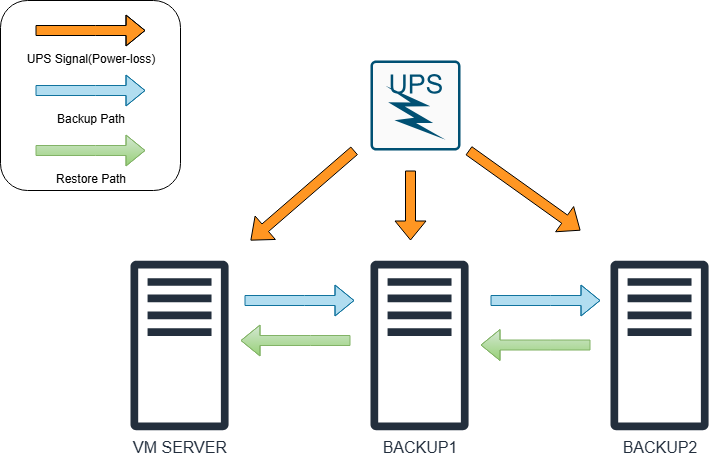

The diagram above was exported from draw.io. Its source (the exported page's mxGraphModel, read from the mxfile embedded in the PNG):
<mxGraphModel dx="851" dy="659" grid="1" gridSize="10" guides="1" tooltips="1" connect="1" arrows="0" fold="1" page="1" pageScale="1" pageWidth="827" pageHeight="1169" math="0" shadow="0" adaptiveColors="none">
  <root>
    <mxCell id="0" />
    <mxCell id="1" parent="0" />
    <mxCell id="M6LGQRLGA5_kwxsdhu6g-268" value="" style="rounded=1;whiteSpace=wrap;html=1;strokeColor=default;align=center;verticalAlign=middle;fontFamily=Helvetica;fontSize=12;fontColor=default;fillColor=default;" vertex="1" parent="1">
      <mxGeometry x="60" y="20" width="180" height="190" as="geometry" />
    </mxCell>
    <mxCell id="M6LGQRLGA5_kwxsdhu6g-252" value="&lt;font style=&quot;font-size: 16px;&quot;&gt;VM SERVER&lt;/font&gt;" style="sketch=0;outlineConnect=0;fontColor=#232F3E;gradientColor=none;fillColor=#232F3D;strokeColor=none;dashed=0;verticalLabelPosition=bottom;verticalAlign=top;align=center;html=1;fontSize=12;fontStyle=0;aspect=fixed;pointerEvents=1;shape=mxgraph.aws4.traditional_server;rounded=1;fontFamily=Helvetica;" vertex="1" parent="1">
      <mxGeometry x="190" y="280" width="98.08" height="170" as="geometry" />
    </mxCell>
    <mxCell id="M6LGQRLGA5_kwxsdhu6g-253" value="&lt;font style=&quot;font-size: 16px;&quot;&gt;BACKUP1&lt;/font&gt;" style="sketch=0;outlineConnect=0;fontColor=#232F3E;gradientColor=none;fillColor=#232F3D;strokeColor=none;dashed=0;verticalLabelPosition=bottom;verticalAlign=top;align=center;html=1;fontSize=12;fontStyle=0;aspect=fixed;pointerEvents=1;shape=mxgraph.aws4.traditional_server;rounded=1;fontFamily=Helvetica;" vertex="1" parent="1">
      <mxGeometry x="430" y="280" width="98.08" height="170" as="geometry" />
    </mxCell>
    <mxCell id="M6LGQRLGA5_kwxsdhu6g-254" value="&lt;font style=&quot;font-size: 16px;&quot;&gt;BACKUP2&lt;/font&gt;" style="sketch=0;outlineConnect=0;fontColor=#232F3E;gradientColor=none;fillColor=#232F3D;strokeColor=none;dashed=0;verticalLabelPosition=bottom;verticalAlign=top;align=center;html=1;fontSize=12;fontStyle=0;aspect=fixed;pointerEvents=1;shape=mxgraph.aws4.traditional_server;rounded=1;fontFamily=Helvetica;" vertex="1" parent="1">
      <mxGeometry x="670" y="280" width="98.08" height="170" as="geometry" />
    </mxCell>
    <mxCell id="M6LGQRLGA5_kwxsdhu6g-255" value="" style="sketch=0;points=[[0.015,0.015,0],[0.985,0.015,0],[0.985,0.985,0],[0.015,0.985,0],[0.25,0,0],[0.5,0,0],[0.75,0,0],[1,0.25,0],[1,0.5,0],[1,0.75,0],[0.75,1,0],[0.5,1,0],[0.25,1,0],[0,0.75,0],[0,0.5,0],[0,0.25,0]];verticalLabelPosition=bottom;html=1;verticalAlign=top;aspect=fixed;align=center;pointerEvents=1;shape=mxgraph.cisco19.rect;prIcon=ups;fillColor=#FAFAFA;strokeColor=#005073;rounded=1;fontFamily=Helvetica;fontSize=12;fontColor=default;" vertex="1" parent="1">
      <mxGeometry x="430" y="80" width="90" height="90" as="geometry" />
    </mxCell>
    <mxCell id="M6LGQRLGA5_kwxsdhu6g-263" value="" style="shape=flexArrow;endArrow=classic;html=1;rounded=0;fontFamily=Helvetica;fontSize=12;fontColor=#040002;fillColor=#FF9622;" edge="1" parent="1">
      <mxGeometry width="50" height="50" relative="1" as="geometry">
        <mxPoint x="528.08" y="170" as="sourcePoint" />
        <mxPoint x="640" y="250" as="targetPoint" />
      </mxGeometry>
    </mxCell>
    <mxCell id="M6LGQRLGA5_kwxsdhu6g-264" value="" style="shape=flexArrow;endArrow=classic;html=1;rounded=0;fontFamily=Helvetica;fontSize=12;fontColor=#040002;fillColor=#FF9622;" edge="1" parent="1">
      <mxGeometry width="50" height="50" relative="1" as="geometry">
        <mxPoint x="414" y="170" as="sourcePoint" />
        <mxPoint x="310" y="260" as="targetPoint" />
      </mxGeometry>
    </mxCell>
    <mxCell id="M6LGQRLGA5_kwxsdhu6g-265" value="" style="shape=flexArrow;endArrow=classic;html=1;rounded=0;fontFamily=Helvetica;fontSize=12;fontColor=#040002;fillColor=#FF9622;" edge="1" parent="1">
      <mxGeometry width="50" height="50" relative="1" as="geometry">
        <mxPoint x="470" y="190" as="sourcePoint" />
        <mxPoint x="470" y="260" as="targetPoint" />
      </mxGeometry>
    </mxCell>
    <mxCell id="M6LGQRLGA5_kwxsdhu6g-266" value="&lt;div&gt;&lt;span&gt;&lt;br&gt;&lt;/span&gt;&lt;/div&gt;&lt;span&gt;UPS Signal(Power-loss)&lt;/span&gt;" style="shape=flexArrow;endArrow=classic;html=1;rounded=0;fontFamily=Helvetica;fontSize=12;fontColor=default;fillColor=#FF9622;labelPosition=center;verticalLabelPosition=bottom;align=center;verticalAlign=top;labelBackgroundColor=none;" edge="1" parent="1">
      <mxGeometry width="50" height="50" relative="1" as="geometry">
        <mxPoint x="95" y="50" as="sourcePoint" />
        <mxPoint x="205" y="50" as="targetPoint" />
        <Array as="points">
          <mxPoint x="155" y="50" />
        </Array>
      </mxGeometry>
    </mxCell>
    <mxCell id="M6LGQRLGA5_kwxsdhu6g-267" value="" style="edgeLabel;html=1;align=center;verticalAlign=middle;resizable=0;points=[];rounded=1;strokeColor=default;fontFamily=Helvetica;fontSize=12;fontColor=default;fillColor=default;" vertex="1" connectable="0" parent="M6LGQRLGA5_kwxsdhu6g-266">
      <mxGeometry x="0.2185" y="-1" relative="1" as="geometry">
        <mxPoint x="1" as="offset" />
      </mxGeometry>
    </mxCell>
    <mxCell id="M6LGQRLGA5_kwxsdhu6g-269" value="&lt;div&gt;&lt;br&gt;&lt;/div&gt;Backup Path" style="shape=flexArrow;endArrow=classic;html=1;rounded=0;fontFamily=Helvetica;fontSize=12;fontColor=default;fillColor=#b1ddf0;labelPosition=center;verticalLabelPosition=bottom;align=center;verticalAlign=top;labelBackgroundColor=none;strokeColor=#10739e;" edge="1" parent="1">
      <mxGeometry width="50" height="50" relative="1" as="geometry">
        <mxPoint x="95" y="110" as="sourcePoint" />
        <mxPoint x="205" y="110" as="targetPoint" />
        <Array as="points">
          <mxPoint x="155" y="110" />
        </Array>
      </mxGeometry>
    </mxCell>
    <mxCell id="M6LGQRLGA5_kwxsdhu6g-270" value="" style="edgeLabel;html=1;align=center;verticalAlign=middle;resizable=0;points=[];rounded=1;strokeColor=default;fontFamily=Helvetica;fontSize=12;fontColor=default;fillColor=default;" vertex="1" connectable="0" parent="M6LGQRLGA5_kwxsdhu6g-269">
      <mxGeometry x="0.2185" y="-1" relative="1" as="geometry">
        <mxPoint x="1" as="offset" />
      </mxGeometry>
    </mxCell>
    <mxCell id="M6LGQRLGA5_kwxsdhu6g-271" value="&lt;div&gt;&lt;br&gt;&lt;/div&gt;&lt;div&gt;&lt;br&gt;&lt;/div&gt;&lt;div&gt;&lt;br&gt;&lt;/div&gt;" style="edgeLabel;html=1;align=center;verticalAlign=middle;resizable=0;points=[];rounded=1;strokeColor=default;fontFamily=Helvetica;fontSize=12;fontColor=default;fillColor=default;" vertex="1" connectable="0" parent="M6LGQRLGA5_kwxsdhu6g-269">
      <mxGeometry x="0.2632" y="3" relative="1" as="geometry">
        <mxPoint as="offset" />
      </mxGeometry>
    </mxCell>
    <mxCell id="M6LGQRLGA5_kwxsdhu6g-273" value="" style="shape=flexArrow;endArrow=classic;html=1;rounded=0;fontFamily=Helvetica;fontSize=12;fontColor=default;fillColor=#b1ddf0;labelPosition=center;verticalLabelPosition=bottom;align=center;verticalAlign=top;labelBackgroundColor=none;strokeColor=#10739e;" edge="1" parent="1">
      <mxGeometry width="50" height="50" relative="1" as="geometry">
        <mxPoint x="304" y="320" as="sourcePoint" />
        <mxPoint x="414" y="320" as="targetPoint" />
        <Array as="points">
          <mxPoint x="364" y="320" />
        </Array>
      </mxGeometry>
    </mxCell>
    <mxCell id="M6LGQRLGA5_kwxsdhu6g-274" value="" style="edgeLabel;html=1;align=center;verticalAlign=middle;resizable=0;points=[];rounded=1;strokeColor=default;fontFamily=Helvetica;fontSize=12;fontColor=default;fillColor=default;" vertex="1" connectable="0" parent="M6LGQRLGA5_kwxsdhu6g-273">
      <mxGeometry x="0.2185" y="-1" relative="1" as="geometry">
        <mxPoint x="1" as="offset" />
      </mxGeometry>
    </mxCell>
    <mxCell id="M6LGQRLGA5_kwxsdhu6g-275" value="&lt;div&gt;&lt;br&gt;&lt;/div&gt;&lt;div&gt;&lt;br&gt;&lt;/div&gt;&lt;div&gt;&lt;br&gt;&lt;/div&gt;" style="edgeLabel;html=1;align=center;verticalAlign=middle;resizable=0;points=[];rounded=1;strokeColor=default;fontFamily=Helvetica;fontSize=12;fontColor=default;fillColor=default;" vertex="1" connectable="0" parent="M6LGQRLGA5_kwxsdhu6g-273">
      <mxGeometry x="0.2632" y="3" relative="1" as="geometry">
        <mxPoint as="offset" />
      </mxGeometry>
    </mxCell>
    <mxCell id="M6LGQRLGA5_kwxsdhu6g-277" value="" style="edgeLabel;html=1;align=center;verticalAlign=middle;resizable=0;points=[];rounded=1;strokeColor=default;fontFamily=Helvetica;fontSize=12;fontColor=default;fillColor=default;" vertex="1" connectable="0" parent="M6LGQRLGA5_kwxsdhu6g-273">
      <mxGeometry x="0.3498" y="-3" relative="1" as="geometry">
        <mxPoint as="offset" />
      </mxGeometry>
    </mxCell>
    <mxCell id="M6LGQRLGA5_kwxsdhu6g-278" value="" style="shape=flexArrow;endArrow=classic;html=1;rounded=0;fontFamily=Helvetica;fontSize=12;fontColor=default;fillColor=#b1ddf0;labelPosition=center;verticalLabelPosition=bottom;align=center;verticalAlign=top;labelBackgroundColor=none;strokeColor=#10739e;" edge="1" parent="1">
      <mxGeometry width="50" height="50" relative="1" as="geometry">
        <mxPoint x="550" y="320" as="sourcePoint" />
        <mxPoint x="660" y="320" as="targetPoint" />
        <Array as="points">
          <mxPoint x="610" y="320" />
        </Array>
      </mxGeometry>
    </mxCell>
    <mxCell id="M6LGQRLGA5_kwxsdhu6g-279" value="" style="edgeLabel;html=1;align=center;verticalAlign=middle;resizable=0;points=[];rounded=1;strokeColor=default;fontFamily=Helvetica;fontSize=12;fontColor=default;fillColor=default;" vertex="1" connectable="0" parent="M6LGQRLGA5_kwxsdhu6g-278">
      <mxGeometry x="0.2185" y="-1" relative="1" as="geometry">
        <mxPoint x="1" as="offset" />
      </mxGeometry>
    </mxCell>
    <mxCell id="M6LGQRLGA5_kwxsdhu6g-280" value="&lt;div&gt;&lt;br&gt;&lt;/div&gt;&lt;div&gt;&lt;br&gt;&lt;/div&gt;&lt;div&gt;&lt;br&gt;&lt;/div&gt;" style="edgeLabel;html=1;align=center;verticalAlign=middle;resizable=0;points=[];rounded=1;strokeColor=default;fontFamily=Helvetica;fontSize=12;fontColor=default;fillColor=default;" vertex="1" connectable="0" parent="M6LGQRLGA5_kwxsdhu6g-278">
      <mxGeometry x="0.2632" y="3" relative="1" as="geometry">
        <mxPoint as="offset" />
      </mxGeometry>
    </mxCell>
    <mxCell id="M6LGQRLGA5_kwxsdhu6g-281" value="" style="edgeLabel;html=1;align=center;verticalAlign=middle;resizable=0;points=[];rounded=1;strokeColor=default;fontFamily=Helvetica;fontSize=12;fontColor=default;fillColor=default;" vertex="1" connectable="0" parent="M6LGQRLGA5_kwxsdhu6g-278">
      <mxGeometry x="0.3498" y="-3" relative="1" as="geometry">
        <mxPoint as="offset" />
      </mxGeometry>
    </mxCell>
    <mxCell id="M6LGQRLGA5_kwxsdhu6g-282" value="&lt;div&gt;&lt;br&gt;&lt;/div&gt;&lt;div&gt;Restore Path&lt;/div&gt;" style="shape=flexArrow;endArrow=classic;html=1;rounded=0;fontFamily=Helvetica;fontSize=12;fontColor=default;fillColor=#d5e8d4;labelPosition=center;verticalLabelPosition=bottom;align=center;verticalAlign=top;labelBackgroundColor=none;strokeColor=#82b366;gradientColor=#97d077;" edge="1" parent="1">
      <mxGeometry width="50" height="50" relative="1" as="geometry">
        <mxPoint x="95" y="170" as="sourcePoint" />
        <mxPoint x="205" y="170" as="targetPoint" />
        <Array as="points">
          <mxPoint x="155" y="170" />
        </Array>
      </mxGeometry>
    </mxCell>
    <mxCell id="M6LGQRLGA5_kwxsdhu6g-283" value="" style="edgeLabel;html=1;align=center;verticalAlign=middle;resizable=0;points=[];rounded=1;strokeColor=default;fontFamily=Helvetica;fontSize=12;fontColor=default;fillColor=default;" vertex="1" connectable="0" parent="M6LGQRLGA5_kwxsdhu6g-282">
      <mxGeometry x="0.2185" y="-1" relative="1" as="geometry">
        <mxPoint x="1" as="offset" />
      </mxGeometry>
    </mxCell>
    <mxCell id="M6LGQRLGA5_kwxsdhu6g-284" value="&lt;div&gt;&lt;br&gt;&lt;/div&gt;&lt;div&gt;&lt;br&gt;&lt;/div&gt;&lt;div&gt;&lt;br&gt;&lt;/div&gt;" style="edgeLabel;html=1;align=center;verticalAlign=middle;resizable=0;points=[];rounded=1;strokeColor=default;fontFamily=Helvetica;fontSize=12;fontColor=default;fillColor=default;" vertex="1" connectable="0" parent="M6LGQRLGA5_kwxsdhu6g-282">
      <mxGeometry x="0.2632" y="3" relative="1" as="geometry">
        <mxPoint as="offset" />
      </mxGeometry>
    </mxCell>
    <mxCell id="M6LGQRLGA5_kwxsdhu6g-285" value="" style="shape=flexArrow;endArrow=classic;html=1;rounded=0;fontFamily=Helvetica;fontSize=12;fontColor=default;fillColor=#d5e8d4;labelPosition=center;verticalLabelPosition=bottom;align=center;verticalAlign=top;labelBackgroundColor=none;strokeColor=#82b366;gradientColor=#97d077;" edge="1" parent="1">
      <mxGeometry width="50" height="50" relative="1" as="geometry">
        <mxPoint x="410" y="360" as="sourcePoint" />
        <mxPoint x="300" y="360" as="targetPoint" />
        <Array as="points">
          <mxPoint x="370" y="360" />
        </Array>
      </mxGeometry>
    </mxCell>
    <mxCell id="M6LGQRLGA5_kwxsdhu6g-286" value="" style="edgeLabel;html=1;align=center;verticalAlign=middle;resizable=0;points=[];rounded=1;strokeColor=default;fontFamily=Helvetica;fontSize=12;fontColor=default;fillColor=default;" vertex="1" connectable="0" parent="M6LGQRLGA5_kwxsdhu6g-285">
      <mxGeometry x="0.2185" y="-1" relative="1" as="geometry">
        <mxPoint x="1" as="offset" />
      </mxGeometry>
    </mxCell>
    <mxCell id="M6LGQRLGA5_kwxsdhu6g-287" value="&lt;div&gt;&lt;br&gt;&lt;/div&gt;&lt;div&gt;&lt;br&gt;&lt;/div&gt;&lt;div&gt;&lt;br&gt;&lt;/div&gt;" style="edgeLabel;html=1;align=center;verticalAlign=middle;resizable=0;points=[];rounded=1;strokeColor=default;fontFamily=Helvetica;fontSize=12;fontColor=default;fillColor=default;" vertex="1" connectable="0" parent="M6LGQRLGA5_kwxsdhu6g-285">
      <mxGeometry x="0.2632" y="3" relative="1" as="geometry">
        <mxPoint as="offset" />
      </mxGeometry>
    </mxCell>
    <mxCell id="M6LGQRLGA5_kwxsdhu6g-288" value="" style="edgeLabel;html=1;align=center;verticalAlign=middle;resizable=0;points=[];rounded=1;strokeColor=default;fontFamily=Helvetica;fontSize=12;fontColor=default;fillColor=default;" vertex="1" connectable="0" parent="M6LGQRLGA5_kwxsdhu6g-285">
      <mxGeometry x="0.3498" y="-3" relative="1" as="geometry">
        <mxPoint as="offset" />
      </mxGeometry>
    </mxCell>
    <mxCell id="M6LGQRLGA5_kwxsdhu6g-293" value="" style="shape=flexArrow;endArrow=classic;html=1;rounded=0;fontFamily=Helvetica;fontSize=12;fontColor=default;fillColor=#d5e8d4;labelPosition=center;verticalLabelPosition=bottom;align=center;verticalAlign=top;labelBackgroundColor=none;strokeColor=#82b366;gradientColor=#97d077;" edge="1" parent="1">
      <mxGeometry width="50" height="50" relative="1" as="geometry">
        <mxPoint x="650" y="364.52" as="sourcePoint" />
        <mxPoint x="540" y="364.52" as="targetPoint" />
        <Array as="points">
          <mxPoint x="610" y="364.52" />
        </Array>
      </mxGeometry>
    </mxCell>
    <mxCell id="M6LGQRLGA5_kwxsdhu6g-294" value="" style="edgeLabel;html=1;align=center;verticalAlign=middle;resizable=0;points=[];rounded=1;strokeColor=default;fontFamily=Helvetica;fontSize=12;fontColor=default;fillColor=default;" vertex="1" connectable="0" parent="M6LGQRLGA5_kwxsdhu6g-293">
      <mxGeometry x="0.2185" y="-1" relative="1" as="geometry">
        <mxPoint x="1" as="offset" />
      </mxGeometry>
    </mxCell>
    <mxCell id="M6LGQRLGA5_kwxsdhu6g-295" value="&lt;div&gt;&lt;br&gt;&lt;/div&gt;&lt;div&gt;&lt;br&gt;&lt;/div&gt;&lt;div&gt;&lt;br&gt;&lt;/div&gt;" style="edgeLabel;html=1;align=center;verticalAlign=middle;resizable=0;points=[];rounded=1;strokeColor=default;fontFamily=Helvetica;fontSize=12;fontColor=default;fillColor=default;" vertex="1" connectable="0" parent="M6LGQRLGA5_kwxsdhu6g-293">
      <mxGeometry x="0.2632" y="3" relative="1" as="geometry">
        <mxPoint as="offset" />
      </mxGeometry>
    </mxCell>
    <mxCell id="M6LGQRLGA5_kwxsdhu6g-296" value="" style="edgeLabel;html=1;align=center;verticalAlign=middle;resizable=0;points=[];rounded=1;strokeColor=default;fontFamily=Helvetica;fontSize=12;fontColor=default;fillColor=default;" vertex="1" connectable="0" parent="M6LGQRLGA5_kwxsdhu6g-293">
      <mxGeometry x="0.3498" y="-3" relative="1" as="geometry">
        <mxPoint as="offset" />
      </mxGeometry>
    </mxCell>
  </root>
</mxGraphModel>